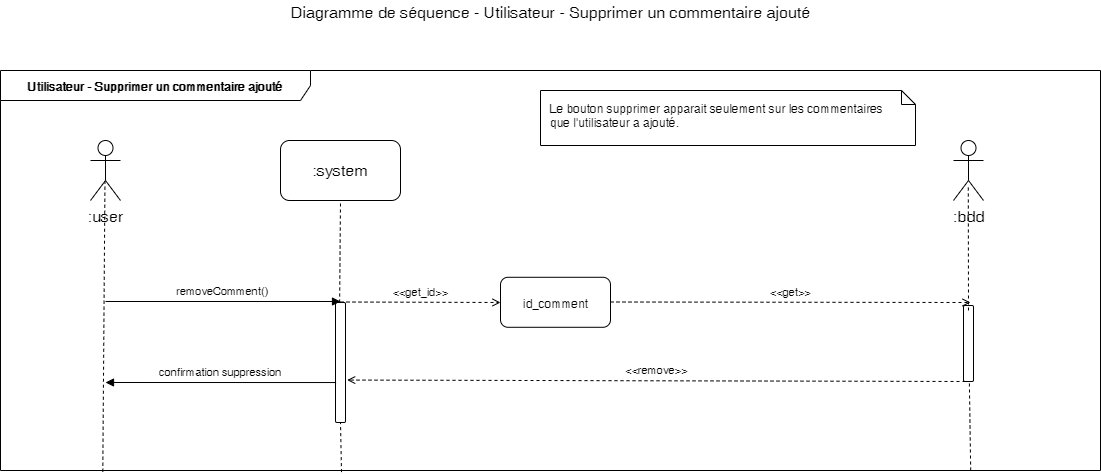

The diagram above was exported from draw.io. Its source (the exported page's mxGraphModel, read from the mxfile embedded in the PNG):
<mxGraphModel dx="943" dy="697" grid="1" gridSize="10" guides="1" tooltips="1" connect="1" arrows="1" fold="1" page="1" pageScale="1" pageWidth="1169" pageHeight="827" math="0" shadow="0">
  <root>
    <mxCell id="0" />
    <mxCell id="1" parent="0" />
    <mxCell id="TDG2C1Fy_PS8S1hfHQ3F-1" value="Utilisateur - Supprimer un commentaire ajouté" style="shape=umlFrame;whiteSpace=wrap;html=1;width=310;height=30;fontStyle=1;labelBackgroundColor=#ffffff;labelBorderColor=none;gradientColor=none;swimlaneFillColor=none;shadow=0;strokeColor=#000000;" parent="1" vertex="1">
      <mxGeometry x="60" y="140" width="1100" height="400" as="geometry" />
    </mxCell>
    <mxCell id="TDG2C1Fy_PS8S1hfHQ3F-2" value="Diagramme de séquence - Utilisateur - Supprimer un commentaire ajouté" style="text;html=1;resizable=0;points=[];autosize=1;align=center;verticalAlign=top;spacingTop=-4;fontSize=16;" parent="1" vertex="1">
      <mxGeometry x="345" y="70" width="530" height="20" as="geometry" />
    </mxCell>
    <mxCell id="TDG2C1Fy_PS8S1hfHQ3F-3" value=":user" style="shape=umlActor;verticalLabelPosition=bottom;labelBackgroundColor=#ffffff;verticalAlign=top;html=1;shadow=0;strokeColor=#000000;gradientColor=none;fontSize=16;align=center;" parent="1" vertex="1">
      <mxGeometry x="150" y="210" width="30" height="60" as="geometry" />
    </mxCell>
    <mxCell id="TDG2C1Fy_PS8S1hfHQ3F-4" value=":system" style="rounded=1;whiteSpace=wrap;html=1;shadow=0;labelBackgroundColor=#ffffff;strokeColor=#000000;gradientColor=none;fontSize=16;align=center;" parent="1" vertex="1">
      <mxGeometry x="340" y="210" width="120" height="60" as="geometry" />
    </mxCell>
    <mxCell id="TDG2C1Fy_PS8S1hfHQ3F-5" value="" style="endArrow=none;dashed=1;html=1;fontSize=16;entryX=0.482;entryY=0.683;entryDx=0;entryDy=0;entryPerimeter=0;exitX=0.093;exitY=1.003;exitDx=0;exitDy=0;exitPerimeter=0;" parent="1" source="TDG2C1Fy_PS8S1hfHQ3F-1" target="TDG2C1Fy_PS8S1hfHQ3F-3" edge="1">
      <mxGeometry width="50" height="50" relative="1" as="geometry">
        <mxPoint x="164" y="612" as="sourcePoint" />
        <mxPoint x="110" y="630" as="targetPoint" />
      </mxGeometry>
    </mxCell>
    <mxCell id="TDG2C1Fy_PS8S1hfHQ3F-6" value="" style="endArrow=none;dashed=1;html=1;fontSize=16;entryX=0.5;entryY=1;entryDx=0;entryDy=0;exitX=0.31;exitY=1;exitDx=0;exitDy=0;exitPerimeter=0;" parent="1" source="TDG2C1Fy_PS8S1hfHQ3F-10" target="TDG2C1Fy_PS8S1hfHQ3F-4" edge="1">
      <mxGeometry width="50" height="50" relative="1" as="geometry">
        <mxPoint x="171.20000000000005" y="662.8800000000001" as="sourcePoint" />
        <mxPoint x="400" y="311" as="targetPoint" />
      </mxGeometry>
    </mxCell>
    <mxCell id="TDG2C1Fy_PS8S1hfHQ3F-7" value=":bdd" style="shape=umlActor;verticalLabelPosition=bottom;labelBackgroundColor=#ffffff;verticalAlign=top;html=1;shadow=0;strokeColor=#000000;gradientColor=none;fontSize=16;align=center;" parent="1" vertex="1">
      <mxGeometry x="1013" y="210" width="30" height="60" as="geometry" />
    </mxCell>
    <mxCell id="TDG2C1Fy_PS8S1hfHQ3F-8" value="id_comment" style="html=1;gradientColor=none;rounded=1;" parent="1" vertex="1">
      <mxGeometry x="560" y="346.794117647059" width="110" height="50" as="geometry" />
    </mxCell>
    <mxCell id="TDG2C1Fy_PS8S1hfHQ3F-9" value="&amp;lt;&amp;lt;get_id&amp;gt;&amp;gt;" style="html=1;verticalAlign=bottom;endArrow=open;fontSize=11;dashed=1;endFill=0;" parent="1" edge="1">
      <mxGeometry width="80" relative="1" as="geometry">
        <mxPoint x="400" y="371.5" as="sourcePoint" />
        <mxPoint x="560" y="372" as="targetPoint" />
      </mxGeometry>
    </mxCell>
    <mxCell id="TDG2C1Fy_PS8S1hfHQ3F-10" value="" style="html=1;points=[];perimeter=orthogonalPerimeter;rounded=1;gradientColor=none;" parent="1" vertex="1">
      <mxGeometry x="395" y="372" width="10" height="120" as="geometry" />
    </mxCell>
    <mxCell id="TDG2C1Fy_PS8S1hfHQ3F-11" value="" style="endArrow=none;dashed=1;html=1;fontSize=16;entryX=0.5;entryY=1;entryDx=0;entryDy=0;exitX=0.31;exitY=1.004;exitDx=0;exitDy=0;exitPerimeter=0;" parent="1" source="TDG2C1Fy_PS8S1hfHQ3F-1" target="TDG2C1Fy_PS8S1hfHQ3F-10" edge="1">
      <mxGeometry width="50" height="50" relative="1" as="geometry">
        <mxPoint x="400" y="530" as="sourcePoint" />
        <mxPoint x="400" y="270" as="targetPoint" />
      </mxGeometry>
    </mxCell>
    <mxCell id="TDG2C1Fy_PS8S1hfHQ3F-12" value="removeComment()" style="html=1;verticalAlign=bottom;endArrow=block;fontSize=11;" parent="1" edge="1">
      <mxGeometry width="80" relative="1" as="geometry">
        <mxPoint x="165" y="371" as="sourcePoint" />
        <mxPoint x="400" y="371" as="targetPoint" />
      </mxGeometry>
    </mxCell>
    <mxCell id="TDG2C1Fy_PS8S1hfHQ3F-13" value="" style="endArrow=none;dashed=1;html=1;fontSize=16;entryX=0.556;entryY=0.739;entryDx=0;entryDy=0;entryPerimeter=0;exitX=0.882;exitY=1;exitDx=0;exitDy=0;exitPerimeter=0;" parent="1" source="TDG2C1Fy_PS8S1hfHQ3F-1" target="TDG2C1Fy_PS8S1hfHQ3F-14" edge="1">
      <mxGeometry width="50" height="50" relative="1" as="geometry">
        <mxPoint x="1030.1999999999998" y="610" as="sourcePoint" />
        <mxPoint x="1026.6799999999998" y="254.33999999999992" as="targetPoint" />
      </mxGeometry>
    </mxCell>
    <mxCell id="TDG2C1Fy_PS8S1hfHQ3F-14" value="" style="html=1;points=[];perimeter=orthogonalPerimeter;rounded=1;gradientColor=none;" parent="1" vertex="1">
      <mxGeometry x="1023" y="375" width="10" height="76" as="geometry" />
    </mxCell>
    <mxCell id="TDG2C1Fy_PS8S1hfHQ3F-15" value="&amp;lt;&amp;lt;get&amp;gt;&amp;gt;" style="html=1;verticalAlign=bottom;endArrow=open;fontSize=11;dashed=1;endFill=0;" parent="1" edge="1">
      <mxGeometry width="80" relative="1" as="geometry">
        <mxPoint x="670" y="371.5" as="sourcePoint" />
        <mxPoint x="1030" y="372" as="targetPoint" />
      </mxGeometry>
    </mxCell>
    <mxCell id="TDG2C1Fy_PS8S1hfHQ3F-16" value="&amp;lt;&amp;lt;remove&amp;gt;&amp;gt;" style="html=1;verticalAlign=bottom;endArrow=open;fontSize=11;dashed=1;endFill=0;entryX=1.168;entryY=0.713;entryDx=0;entryDy=0;entryPerimeter=0;exitX=0.146;exitY=0.999;exitDx=0;exitDy=0;exitPerimeter=0;" parent="1" edge="1">
      <mxGeometry width="80" relative="1" as="geometry">
        <mxPoint x="1025" y="451" as="sourcePoint" />
        <mxPoint x="406.68000000000006" y="449.55999999999995" as="targetPoint" />
      </mxGeometry>
    </mxCell>
    <mxCell id="TDG2C1Fy_PS8S1hfHQ3F-17" value="confirmation suppression" style="html=1;verticalAlign=bottom;endArrow=block;fontSize=11;exitX=0.057;exitY=0.667;exitDx=0;exitDy=0;exitPerimeter=0;" parent="1" source="TDG2C1Fy_PS8S1hfHQ3F-10" edge="1">
      <mxGeometry width="80" relative="1" as="geometry">
        <mxPoint x="175" y="381" as="sourcePoint" />
        <mxPoint x="165" y="452" as="targetPoint" />
      </mxGeometry>
    </mxCell>
    <mxCell id="TDG2C1Fy_PS8S1hfHQ3F-18" value="" style="endArrow=none;dashed=1;html=1;fontSize=16;entryX=0.493;entryY=0.739;entryDx=0;entryDy=0;entryPerimeter=0;" parent="1" target="TDG2C1Fy_PS8S1hfHQ3F-7" edge="1">
      <mxGeometry width="50" height="50" relative="1" as="geometry">
        <mxPoint x="1028" y="380" as="sourcePoint" />
        <mxPoint x="410" y="280" as="targetPoint" />
      </mxGeometry>
    </mxCell>
    <mxCell id="TDG2C1Fy_PS8S1hfHQ3F-19" value="Le bouton supprimer apparait seulement sur les commentaires que l'utilisateur a ajouté." style="shape=note;whiteSpace=wrap;html=1;size=14;verticalAlign=top;align=left;spacingTop=5;rounded=1;gradientColor=none;spacingLeft=8;spacingRight=8;" parent="1" vertex="1">
      <mxGeometry x="600" y="160" width="375" height="55" as="geometry" />
    </mxCell>
  </root>
</mxGraphModel>